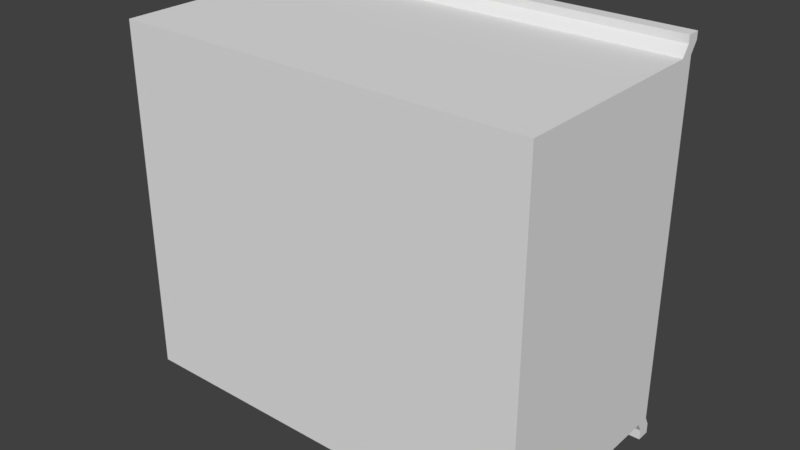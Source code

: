 # Source: Wall_Cabinet_1.blend  (saved by Blender 2.79.0; exported with 4.5.12 LTS)
import bpy
from mathutils import Matrix  # noqa: F401  (used for matrix-valued properties, if any)

bpy.ops.wm.read_factory_settings(use_empty=True)
scene = bpy.context.scene
scene.name = 'Scene'

# ---- collections
col_collection_1 = bpy.data.collections.new('Collection 1'); scene.collection.children.link(col_collection_1)

# ---- materials (node trees are filled in below, after node groups)
mat_material = bpy.data.materials.new('Material')
mat_material.alpha_threshold = 0.0
mat_material.use_transparent_shadow = False
mat_material.roughness = 0.5
mat_material.line_color = (0.0, 0.0, 0.0, 1.0)

# ---- material node trees

# ---- world
world_world = bpy.data.worlds.new('World'); scene.world = world_world
world_world.color = (0.05088, 0.05088, 0.05088)
world_world.use_sun_shadow = False
world_world.sun_shadow_jitter_overblur = 0.0
world_world.cycles.sampling_method = 'MANUAL'

# ---- meshes
me_cylinder_003 = bpy.data.meshes.new('Cylinder.003')
me_cylinder_003.from_pydata([(9.589e-09, -0.03727, 0.05372), (-9.589e-09, 0.03727, 0.05372), (-0.04652, -0.03727, 0.02686), (-0.04652, 0.03727, 0.02686), (-0.04652, -0.03727, -0.02686), (-0.04652, 0.03727, -0.02686), (1.428e-08, -0.03727, -0.05372), (-4.893e-09, 0.03727, -0.05372), (0.04652, -0.03727, -0.02686), (0.04652, 0.03727, -0.02686), (0.04652, -0.03727, 0.02686), (0.04652, 0.03727, 0.02686), (-3.835e-09, 0.01491, 0.05372), (-0.04652, 0.01491, 0.02686), (-0.04652, 0.01491, -0.02686), (8.606e-10, 0.01491, -0.05372), (0.04652, 0.01491, -0.02686), (0.04652, 0.01491, 0.02686), (-0.07185, 0.03727, 0.04148), (-1.026e-08, 0.03727, 0.08296), (-4.512e-09, 0.01491, 0.08296), (-0.07185, 0.03727, -0.04148), (-3.012e-09, 0.03727, -0.08296), (0.07185, 0.03727, -0.04148), (0.07185, 0.03727, 0.04148), (-0.07185, 0.01491, 0.04148), (-0.07185, 0.01491, -0.04148), (2.741e-09, 0.01491, -0.08296), (0.07185, 0.01491, -0.04148), (0.07185, 0.01491, 0.04148)], [], [(7, 9, 23, 22), (14, 13, 25, 26), (9, 11, 24, 23), (12, 17, 29, 20), (3, 1, 11, 9, 7, 5), (11, 1, 19, 24), (15, 14, 26, 27), (0, 2, 4, 6, 8, 10), (10, 17, 12, 0), (8, 16, 17, 10), (6, 15, 16, 8), (4, 14, 15, 6), (2, 13, 14, 4), (0, 12, 13, 2), (20, 19, 18, 25), (25, 18, 21, 26), (26, 21, 22, 27), (27, 22, 23, 28), (28, 23, 24, 29), (29, 24, 19, 20), (1, 3, 18, 19), (5, 7, 22, 21), (17, 16, 28, 29), (3, 5, 21, 18), (13, 12, 20, 25), (16, 15, 27, 28)])
_uv = me_cylinder_003.uv_layers.new(name='UVMap')
_uv.uv.foreach_set('vector', [0.3821, 0.3309, 0.3821, 0.1691, 0.4639, 0.125, 0.4639, 0.375, 0.6959, 0.08813, 0.5457, 0.1691, 0.4639, 0.125, 0.6959, 0.0, 0.3821, 0.1691, 0.232, 0.08813, 0.232, 0.0, 0.4639, 0.125, 0.5457, 0.3309, 0.6959, 0.4119, 0.6959, 0.5, 0.4639, 0.375, 0.08177, 0.3309, 0.08177, 0.1691, 0.232, 0.08813, 0.3821, 0.1691, 0.3821, 0.3309, 0.232, 0.4119, 0.232, 0.08813, 0.08177, 0.1691, 7.216e-08, 0.125, 0.232, 0.0, 0.846, 0.1691, 0.6959, 0.08813, 0.6959, 0.0, 0.9278, 0.125, 0.3004, 0.5809, 0.3004, 0.7428, 0.1502, 0.8237, 0.0, 0.7428, 0.0, 0.5809, 0.1502, 0.5, 0.4688, 0.5809, 0.6373, 0.5809, 0.6373, 0.7428, 0.4688, 0.7428, 0.4688, 0.5, 0.6373, 0.5, 0.6373, 0.5809, 0.4688, 0.5809, 0.4688, 0.5809, 0.3004, 0.5809, 0.3004, 0.5, 0.4688, 0.5, 0.4688, 0.7428, 0.3004, 0.7428, 0.3004, 0.5809, 0.4688, 0.5809, 0.4688, 0.8237, 0.3004, 0.8237, 0.3004, 0.7428, 0.4688, 0.7428, 0.4688, 0.7428, 0.6373, 0.7428, 0.6373, 0.8237, 0.4688, 0.8237, 0.6373, 0.875, 0.7095, 0.875, 0.7095, 1.0, 0.6373, 1.0, 0.9278, 2.245e-08, 1.0, 0.0, 1.0, 0.125, 0.9278, 0.125, 0.9278, 0.125, 1.0, 0.125, 1.0, 0.375, 0.9278, 0.375, 0.9278, 0.375, 1.0, 0.375, 1.0, 0.5, 0.9278, 0.5, 0.6373, 0.5, 0.7095, 0.5, 0.7095, 0.625, 0.6373, 0.625, 0.6373, 0.625, 0.7095, 0.625, 0.7095, 0.875, 0.6373, 0.875, 0.08177, 0.1691, 0.08177, 0.3309, 0.0, 0.375, 7.216e-08, 0.125, 0.232, 0.4119, 0.3821, 0.3309, 0.4639, 0.375, 0.232, 0.5, 0.6959, 0.4119, 0.846, 0.3309, 0.9278, 0.375, 0.6959, 0.5, 0.08177, 0.3309, 0.232, 0.4119, 0.232, 0.5, 0.0, 0.375, 0.5457, 0.1691, 0.5457, 0.3309, 0.4639, 0.375, 0.4639, 0.125, 0.846, 0.3309, 0.846, 0.1691, 0.9278, 0.125, 0.9278, 0.375])
me_cylinder_003.use_remesh_preserve_volume = False
me_cylinder_003.use_remesh_preserve_attributes = False
me_cylinder_003.use_mirror_vertex_groups = False
me_cylinder_003.update()
me_cylinder_002 = bpy.data.meshes.new('Cylinder.002')
me_cylinder_002.from_pydata([(9.589e-09, -0.03727, 0.05372), (-9.589e-09, 0.03727, 0.05372), (-0.04652, -0.03727, 0.02686), (-0.04652, 0.03727, 0.02686), (-0.04652, -0.03727, -0.02686), (-0.04652, 0.03727, -0.02686), (1.428e-08, -0.03727, -0.05372), (-4.893e-09, 0.03727, -0.05372), (0.04652, -0.03727, -0.02686), (0.04652, 0.03727, -0.02686), (0.04652, -0.03727, 0.02686), (0.04652, 0.03727, 0.02686), (-3.835e-09, 0.01491, 0.05372), (-0.04652, 0.01491, 0.02686), (-0.04652, 0.01491, -0.02686), (8.606e-10, 0.01491, -0.05372), (0.04652, 0.01491, -0.02686), (0.04652, 0.01491, 0.02686), (-0.07185, 0.03727, 0.04148), (-1.026e-08, 0.03727, 0.08296), (-4.512e-09, 0.01491, 0.08296), (-0.07185, 0.03727, -0.04148), (-3.012e-09, 0.03727, -0.08296), (0.07185, 0.03727, -0.04148), (0.07185, 0.03727, 0.04148), (-0.07185, 0.01491, 0.04148), (-0.07185, 0.01491, -0.04148), (2.741e-09, 0.01491, -0.08296), (0.07185, 0.01491, -0.04148), (0.07185, 0.01491, 0.04148)], [], [(7, 9, 23, 22), (14, 13, 25, 26), (9, 11, 24, 23), (12, 17, 29, 20), (3, 1, 11, 9, 7, 5), (11, 1, 19, 24), (15, 14, 26, 27), (0, 2, 4, 6, 8, 10), (10, 17, 12, 0), (8, 16, 17, 10), (6, 15, 16, 8), (4, 14, 15, 6), (2, 13, 14, 4), (0, 12, 13, 2), (20, 19, 18, 25), (25, 18, 21, 26), (26, 21, 22, 27), (27, 22, 23, 28), (28, 23, 24, 29), (29, 24, 19, 20), (1, 3, 18, 19), (5, 7, 22, 21), (17, 16, 28, 29), (3, 5, 21, 18), (13, 12, 20, 25), (16, 15, 27, 28)])
_uv = me_cylinder_002.uv_layers.new(name='UVMap')
_uv.uv.foreach_set('vector', [0.3821, 0.3309, 0.3821, 0.1691, 0.4639, 0.125, 0.4639, 0.375, 0.6959, 0.08813, 0.5457, 0.1691, 0.4639, 0.125, 0.6959, 0.0, 0.3821, 0.1691, 0.232, 0.08813, 0.232, 0.0, 0.4639, 0.125, 0.5457, 0.3309, 0.6959, 0.4119, 0.6959, 0.5, 0.4639, 0.375, 0.08177, 0.3309, 0.08177, 0.1691, 0.232, 0.08813, 0.3821, 0.1691, 0.3821, 0.3309, 0.232, 0.4119, 0.232, 0.08813, 0.08177, 0.1691, 7.216e-08, 0.125, 0.232, 0.0, 0.846, 0.1691, 0.6959, 0.08813, 0.6959, 0.0, 0.9278, 0.125, 0.3004, 0.5809, 0.3004, 0.7428, 0.1502, 0.8237, 0.0, 0.7428, 0.0, 0.5809, 0.1502, 0.5, 0.4688, 0.5809, 0.6373, 0.5809, 0.6373, 0.7428, 0.4688, 0.7428, 0.4688, 0.5, 0.6373, 0.5, 0.6373, 0.5809, 0.4688, 0.5809, 0.4688, 0.5809, 0.3004, 0.5809, 0.3004, 0.5, 0.4688, 0.5, 0.4688, 0.7428, 0.3004, 0.7428, 0.3004, 0.5809, 0.4688, 0.5809, 0.4688, 0.8237, 0.3004, 0.8237, 0.3004, 0.7428, 0.4688, 0.7428, 0.4688, 0.7428, 0.6373, 0.7428, 0.6373, 0.8237, 0.4688, 0.8237, 0.6373, 0.875, 0.7095, 0.875, 0.7095, 1.0, 0.6373, 1.0, 0.9278, 2.245e-08, 1.0, 0.0, 1.0, 0.125, 0.9278, 0.125, 0.9278, 0.125, 1.0, 0.125, 1.0, 0.375, 0.9278, 0.375, 0.9278, 0.375, 1.0, 0.375, 1.0, 0.5, 0.9278, 0.5, 0.6373, 0.5, 0.7095, 0.5, 0.7095, 0.625, 0.6373, 0.625, 0.6373, 0.625, 0.7095, 0.625, 0.7095, 0.875, 0.6373, 0.875, 0.08177, 0.1691, 0.08177, 0.3309, 0.0, 0.375, 7.216e-08, 0.125, 0.232, 0.4119, 0.3821, 0.3309, 0.4639, 0.375, 0.232, 0.5, 0.6959, 0.4119, 0.846, 0.3309, 0.9278, 0.375, 0.6959, 0.5, 0.08177, 0.3309, 0.232, 0.4119, 0.232, 0.5, 0.0, 0.375, 0.5457, 0.1691, 0.5457, 0.3309, 0.4639, 0.375, 0.4639, 0.125, 0.846, 0.3309, 0.846, 0.1691, 0.9278, 0.125, 0.9278, 0.375])
me_cylinder_002.use_remesh_preserve_volume = False
me_cylinder_002.use_remesh_preserve_attributes = False
me_cylinder_002.use_mirror_vertex_groups = False
me_cylinder_002.update()
me_cylinder_001 = bpy.data.meshes.new('Cylinder.001')
me_cylinder_001.from_pydata([(9.589e-09, -0.03727, 0.05372), (-9.589e-09, 0.03727, 0.05372), (-0.04652, -0.03727, 0.02686), (-0.04652, 0.03727, 0.02686), (-0.04652, -0.03727, -0.02686), (-0.04652, 0.03727, -0.02686), (1.428e-08, -0.03727, -0.05372), (-4.893e-09, 0.03727, -0.05372), (0.04652, -0.03727, -0.02686), (0.04652, 0.03727, -0.02686), (0.04652, -0.03727, 0.02686), (0.04652, 0.03727, 0.02686), (-3.835e-09, 0.01491, 0.05372), (-0.04652, 0.01491, 0.02686), (-0.04652, 0.01491, -0.02686), (8.606e-10, 0.01491, -0.05372), (0.04652, 0.01491, -0.02686), (0.04652, 0.01491, 0.02686), (-0.07185, 0.03727, 0.04148), (-1.026e-08, 0.03727, 0.08296), (-4.512e-09, 0.01491, 0.08296), (-0.07185, 0.03727, -0.04148), (-3.012e-09, 0.03727, -0.08296), (0.07185, 0.03727, -0.04148), (0.07185, 0.03727, 0.04148), (-0.07185, 0.01491, 0.04148), (-0.07185, 0.01491, -0.04148), (2.741e-09, 0.01491, -0.08296), (0.07185, 0.01491, -0.04148), (0.07185, 0.01491, 0.04148)], [], [(7, 9, 23, 22), (14, 13, 25, 26), (9, 11, 24, 23), (12, 17, 29, 20), (3, 1, 11, 9, 7, 5), (11, 1, 19, 24), (15, 14, 26, 27), (0, 2, 4, 6, 8, 10), (10, 17, 12, 0), (8, 16, 17, 10), (6, 15, 16, 8), (4, 14, 15, 6), (2, 13, 14, 4), (0, 12, 13, 2), (20, 19, 18, 25), (25, 18, 21, 26), (26, 21, 22, 27), (27, 22, 23, 28), (28, 23, 24, 29), (29, 24, 19, 20), (1, 3, 18, 19), (5, 7, 22, 21), (17, 16, 28, 29), (3, 5, 21, 18), (13, 12, 20, 25), (16, 15, 27, 28)])
_uv = me_cylinder_001.uv_layers.new(name='UVMap')
_uv.uv.foreach_set('vector', [0.3821, 0.3309, 0.3821, 0.1691, 0.4639, 0.125, 0.4639, 0.375, 0.6959, 0.08813, 0.5457, 0.1691, 0.4639, 0.125, 0.6959, 0.0, 0.3821, 0.1691, 0.232, 0.08813, 0.232, 0.0, 0.4639, 0.125, 0.5457, 0.3309, 0.6959, 0.4119, 0.6959, 0.5, 0.4639, 0.375, 0.08177, 0.3309, 0.08177, 0.1691, 0.232, 0.08813, 0.3821, 0.1691, 0.3821, 0.3309, 0.232, 0.4119, 0.232, 0.08813, 0.08177, 0.1691, 7.216e-08, 0.125, 0.232, 0.0, 0.846, 0.1691, 0.6959, 0.08813, 0.6959, 0.0, 0.9278, 0.125, 0.3004, 0.5809, 0.3004, 0.7428, 0.1502, 0.8237, 0.0, 0.7428, 0.0, 0.5809, 0.1502, 0.5, 0.4688, 0.5809, 0.6373, 0.5809, 0.6373, 0.7428, 0.4688, 0.7428, 0.4688, 0.5, 0.6373, 0.5, 0.6373, 0.5809, 0.4688, 0.5809, 0.4688, 0.5809, 0.3004, 0.5809, 0.3004, 0.5, 0.4688, 0.5, 0.4688, 0.7428, 0.3004, 0.7428, 0.3004, 0.5809, 0.4688, 0.5809, 0.4688, 0.8237, 0.3004, 0.8237, 0.3004, 0.7428, 0.4688, 0.7428, 0.4688, 0.7428, 0.6373, 0.7428, 0.6373, 0.8237, 0.4688, 0.8237, 0.6373, 0.875, 0.7095, 0.875, 0.7095, 1.0, 0.6373, 1.0, 0.9278, 2.245e-08, 1.0, 0.0, 1.0, 0.125, 0.9278, 0.125, 0.9278, 0.125, 1.0, 0.125, 1.0, 0.375, 0.9278, 0.375, 0.9278, 0.375, 1.0, 0.375, 1.0, 0.5, 0.9278, 0.5, 0.6373, 0.5, 0.7095, 0.5, 0.7095, 0.625, 0.6373, 0.625, 0.6373, 0.625, 0.7095, 0.625, 0.7095, 0.875, 0.6373, 0.875, 0.08177, 0.1691, 0.08177, 0.3309, 0.0, 0.375, 7.216e-08, 0.125, 0.232, 0.4119, 0.3821, 0.3309, 0.4639, 0.375, 0.232, 0.5, 0.6959, 0.4119, 0.846, 0.3309, 0.9278, 0.375, 0.6959, 0.5, 0.08177, 0.3309, 0.232, 0.4119, 0.232, 0.5, 0.0, 0.375, 0.5457, 0.1691, 0.5457, 0.3309, 0.4639, 0.375, 0.4639, 0.125, 0.846, 0.3309, 0.846, 0.1691, 0.9278, 0.125, 0.9278, 0.375])
me_cylinder_001.use_remesh_preserve_volume = False
me_cylinder_001.use_remesh_preserve_attributes = False
me_cylinder_001.use_mirror_vertex_groups = False
me_cylinder_001.update()
me_cylinder = bpy.data.meshes.new('Cylinder')
me_cylinder.from_pydata([(9.589e-09, -0.03727, 0.05372), (-9.589e-09, 0.03727, 0.05372), (-0.04652, -0.03727, 0.02686), (-0.04652, 0.03727, 0.02686), (-0.04652, -0.03727, -0.02686), (-0.04652, 0.03727, -0.02686), (1.428e-08, -0.03727, -0.05372), (-4.893e-09, 0.03727, -0.05372), (0.04652, -0.03727, -0.02686), (0.04652, 0.03727, -0.02686), (0.04652, -0.03727, 0.02686), (0.04652, 0.03727, 0.02686), (-3.835e-09, 0.01491, 0.05372), (-0.04652, 0.01491, 0.02686), (-0.04652, 0.01491, -0.02686), (8.606e-10, 0.01491, -0.05372), (0.04652, 0.01491, -0.02686), (0.04652, 0.01491, 0.02686), (-0.07185, 0.03727, 0.04148), (-1.026e-08, 0.03727, 0.08296), (-4.512e-09, 0.01491, 0.08296), (-0.07185, 0.03727, -0.04148), (-3.012e-09, 0.03727, -0.08296), (0.07185, 0.03727, -0.04148), (0.07185, 0.03727, 0.04148), (-0.07185, 0.01491, 0.04148), (-0.07185, 0.01491, -0.04148), (2.741e-09, 0.01491, -0.08296), (0.07185, 0.01491, -0.04148), (0.07185, 0.01491, 0.04148)], [], [(7, 9, 23, 22), (14, 13, 25, 26), (9, 11, 24, 23), (12, 17, 29, 20), (3, 1, 11, 9, 7, 5), (11, 1, 19, 24), (15, 14, 26, 27), (0, 2, 4, 6, 8, 10), (10, 17, 12, 0), (8, 16, 17, 10), (6, 15, 16, 8), (4, 14, 15, 6), (2, 13, 14, 4), (0, 12, 13, 2), (20, 19, 18, 25), (25, 18, 21, 26), (26, 21, 22, 27), (27, 22, 23, 28), (28, 23, 24, 29), (29, 24, 19, 20), (1, 3, 18, 19), (5, 7, 22, 21), (17, 16, 28, 29), (3, 5, 21, 18), (13, 12, 20, 25), (16, 15, 27, 28)])
_uv = me_cylinder.uv_layers.new(name='UVMap')
_uv.uv.foreach_set('vector', [0.3821, 0.3309, 0.3821, 0.1691, 0.4639, 0.125, 0.4639, 0.375, 0.6959, 0.08813, 0.5457, 0.1691, 0.4639, 0.125, 0.6959, 0.0, 0.3821, 0.1691, 0.232, 0.08813, 0.232, 0.0, 0.4639, 0.125, 0.5457, 0.3309, 0.6959, 0.4119, 0.6959, 0.5, 0.4639, 0.375, 0.08177, 0.3309, 0.08177, 0.1691, 0.232, 0.08813, 0.3821, 0.1691, 0.3821, 0.3309, 0.232, 0.4119, 0.232, 0.08813, 0.08177, 0.1691, 7.216e-08, 0.125, 0.232, 0.0, 0.846, 0.1691, 0.6959, 0.08813, 0.6959, 0.0, 0.9278, 0.125, 0.3004, 0.5809, 0.3004, 0.7428, 0.1502, 0.8237, 0.0, 0.7428, 0.0, 0.5809, 0.1502, 0.5, 0.4688, 0.5809, 0.6373, 0.5809, 0.6373, 0.7428, 0.4688, 0.7428, 0.4688, 0.5, 0.6373, 0.5, 0.6373, 0.5809, 0.4688, 0.5809, 0.4688, 0.5809, 0.3004, 0.5809, 0.3004, 0.5, 0.4688, 0.5, 0.4688, 0.7428, 0.3004, 0.7428, 0.3004, 0.5809, 0.4688, 0.5809, 0.4688, 0.8237, 0.3004, 0.8237, 0.3004, 0.7428, 0.4688, 0.7428, 0.4688, 0.7428, 0.6373, 0.7428, 0.6373, 0.8237, 0.4688, 0.8237, 0.6373, 0.875, 0.7095, 0.875, 0.7095, 1.0, 0.6373, 1.0, 0.9278, 2.245e-08, 1.0, 0.0, 1.0, 0.125, 0.9278, 0.125, 0.9278, 0.125, 1.0, 0.125, 1.0, 0.375, 0.9278, 0.375, 0.9278, 0.375, 1.0, 0.375, 1.0, 0.5, 0.9278, 0.5, 0.6373, 0.5, 0.7095, 0.5, 0.7095, 0.625, 0.6373, 0.625, 0.6373, 0.625, 0.7095, 0.625, 0.7095, 0.875, 0.6373, 0.875, 0.08177, 0.1691, 0.08177, 0.3309, 0.0, 0.375, 7.216e-08, 0.125, 0.232, 0.4119, 0.3821, 0.3309, 0.4639, 0.375, 0.232, 0.5, 0.6959, 0.4119, 0.846, 0.3309, 0.9278, 0.375, 0.6959, 0.5, 0.08177, 0.3309, 0.232, 0.4119, 0.232, 0.5, 0.0, 0.375, 0.5457, 0.1691, 0.5457, 0.3309, 0.4639, 0.375, 0.4639, 0.125, 0.846, 0.3309, 0.846, 0.1691, 0.9278, 0.125, 0.9278, 0.375])
me_cylinder.use_remesh_preserve_volume = False
me_cylinder.use_remesh_preserve_attributes = False
me_cylinder.use_mirror_vertex_groups = False
me_cylinder.update()
me_cube = bpy.data.meshes.new('Cube')
me_cube.from_pydata([(-1.886, -1.0, -1.0), (-1.886, 1.0, -1.0), (-1.886, -1.0, 2.179), (-1.886, 1.0, 2.179), (-1.886, -1.0, 1.391), (-1.886, 1.0, 1.391), (-1.77, 1.0, -0.8521), (-0.1167, 1.0, -0.8521), (-0.1167, 1.0, 1.243), (-1.77, 1.0, 1.243), (-1.701, 0.9272, -0.7649), (-0.1855, 0.9272, -0.7649), (-0.1855, 0.9272, 1.156), (-1.701, 0.9272, 1.156), (-1.634, 1.0, -0.6802), (-0.2523, 1.0, -0.6802), (-0.2523, 1.0, 1.071), (-1.634, 1.0, 1.071), (-1.76, 1.0, 1.502), (-1.76, 1.0, 2.068), (-0.1259, 1.0, 2.068), (-0.1259, 1.0, 1.502), (-1.701, 0.914, 1.568), (-1.701, 0.914, 2.002), (-0.1849, 0.914, 2.002), (-0.1849, 0.914, 1.568), (-1.589, 1.0, 1.626), (-1.589, 1.0, 1.944), (-0.2969, 1.0, 1.944), (-0.2969, 1.0, 1.626), (1.886, -1.0, -1.0), (1.886, 1.0, -1.0), (1.886, -1.0, 2.179), (1.886, 1.0, 2.179), (1.51e-07, -1.0, -1.0), (-1.51e-07, 1.0, -1.0), (1.51e-07, -1.0, 2.179), (-1.51e-07, 1.0, 2.179), (1.886, -1.0, 1.391), (1.886, 1.0, 1.391), (1.51e-07, -1.0, 1.391), (-1.51e-07, 1.0, 1.391), (1.77, 1.0, -0.8521), (0.1167, 1.0, -0.8521), (0.1167, 1.0, 1.243), (1.77, 1.0, 1.243), (1.701, 0.9272, -0.7649), (0.1855, 0.9272, -0.7649), (0.1855, 0.9272, 1.156), (1.701, 0.9272, 1.156), (1.634, 1.0, -0.6802), (0.2523, 1.0, -0.6802), (0.2523, 1.0, 1.071), (1.634, 1.0, 1.071), (1.76, 1.0, 1.502), (1.76, 1.0, 2.068), (0.1259, 1.0, 2.068), (0.1259, 1.0, 1.502), (1.701, 0.914, 1.568), (1.701, 0.914, 2.002), (0.1849, 0.914, 2.002), (0.1849, 0.914, 1.568), (1.589, 1.0, 1.626), (1.589, 1.0, 1.944), (0.2969, 1.0, 1.944), (0.2969, 1.0, 1.626), (-1.886, 0.8766, -1.0), (-1.886, 0.8766, 2.179), (-1.181e-07, 0.8766, 2.179), (-1.181e-07, 0.8766, -1.0), (-1.886, 0.8766, 1.391), (1.886, 0.8766, -1.0), (1.886, 0.8766, 2.179), (1.886, 0.8766, 1.391), (-1.886, 0.9415, 2.274), (-1.886, 1.065, 2.274), (-1.51e-07, 1.065, 2.274), (-1.181e-07, 0.9415, 2.274), (1.886, 0.9415, 2.274), (1.886, 1.065, 2.274), (-1.886, 0.9415, 2.341), (-1.886, 1.065, 2.341), (-1.51e-07, 1.065, 2.341), (-1.181e-07, 0.9415, 2.341), (1.886, 0.9415, 2.341), (1.886, 1.065, 2.341), (-1.886, 0.9223, -1.085), (-1.886, 1.046, -1.085), (-1.51e-07, 1.046, -1.085), (1.886, 0.9223, -1.085), (1.886, 1.046, -1.085), (-1.181e-07, 0.9223, -1.085), (-1.886, 0.9223, -1.177), (-1.886, 1.046, -1.177), (-1.51e-07, 1.046, -1.177), (1.886, 0.9223, -1.177), (1.886, 1.046, -1.177), (-1.181e-07, 0.9223, -1.177)], [], [(70, 67, 3, 5), (4, 0, 34, 40), (3, 37, 20, 19), (3, 67, 74, 75), (71, 69, 91, 89), (35, 1, 6, 7), (2, 4, 40, 36), (66, 70, 5, 1), (6, 9, 13, 10), (5, 41, 8, 9), (1, 5, 9, 6), (41, 35, 7, 8), (10, 13, 17, 14), (7, 6, 10, 11), (9, 8, 12, 13), (8, 7, 11, 12), (14, 17, 16, 15), (11, 10, 14, 15), (13, 12, 16, 17), (12, 11, 15, 16), (20, 21, 25, 24), (41, 5, 18, 21), (37, 41, 21, 20), (5, 3, 19, 18), (22, 23, 27, 26), (18, 19, 23, 22), (21, 18, 22, 25), (19, 20, 24, 23), (26, 27, 28, 29), (25, 22, 26, 29), (23, 24, 28, 27), (24, 25, 29, 28), (73, 39, 33, 72), (38, 40, 34, 30), (33, 55, 56, 37), (37, 3, 75, 76), (69, 66, 86, 91), (35, 43, 42, 31), (32, 36, 40, 38), (71, 31, 39, 73), (42, 46, 49, 45), (39, 45, 44, 41), (31, 42, 45, 39), (41, 44, 43, 35), (46, 50, 53, 49), (43, 47, 46, 42), (45, 49, 48, 44), (44, 48, 47, 43), (50, 51, 52, 53), (47, 51, 50, 46), (49, 53, 52, 48), (48, 52, 51, 47), (56, 60, 61, 57), (41, 57, 54, 39), (37, 56, 57, 41), (39, 54, 55, 33), (58, 62, 63, 59), (54, 58, 59, 55), (57, 61, 58, 54), (55, 59, 60, 56), (62, 65, 64, 63), (61, 65, 62, 58), (59, 63, 64, 60), (60, 64, 65, 61), (30, 71, 73, 38), (30, 34, 69, 71), (32, 72, 68, 36), (38, 73, 72, 32), (0, 4, 70, 66), (0, 66, 69, 34), (2, 36, 68, 67), (4, 2, 67, 70), (79, 76, 82, 85), (74, 77, 83, 80), (67, 68, 77, 74), (33, 37, 76, 79), (68, 72, 78, 77), (72, 33, 79, 78), (80, 83, 82, 81), (84, 85, 82, 83), (75, 74, 80, 81), (77, 78, 84, 83), (78, 79, 85, 84), (76, 75, 81, 82), (90, 89, 95, 96), (91, 86, 92, 97), (1, 35, 88, 87), (31, 71, 89, 90), (35, 31, 90, 88), (66, 1, 87, 86), (92, 93, 94, 97), (95, 97, 94, 96), (86, 87, 93, 92), (89, 91, 97, 95), (88, 90, 96, 94), (87, 88, 94, 93)])
_uv = me_cube.uv_layers.new(name='UVMap')
_uv.uv.foreach_set('vector', [0.2151, 0.6261, 0.2146, 0.5216, 0.2287, 0.5215, 0.2292, 0.626, 0.6742, 0.5, 0.402, 0.5, 0.402, 0.25, 0.6742, 0.25, 0.01824, 0.5, 0.01824, 0.25, 0.03092, 0.2667, 0.03092, 0.4833, 0.2287, 0.5215, 0.2146, 0.5216, 0.222, 0.5089, 0.2361, 0.5088, 0.2361, 1.0, 0.2361, 0.75, 0.2462, 0.75, 0.2462, 1.0, 0.3816, 0.25, 0.3816, 0.5, 0.3647, 0.4845, 0.3647, 0.2655, 0.7639, 0.5, 0.6742, 0.5, 0.6742, 0.25, 0.7639, 0.25, 0.2167, 0.9429, 0.2151, 0.6261, 0.2292, 0.626, 0.2308, 0.9428, 0.5352, 0.5, 0.5352, 0.7777, 0.5268, 0.7661, 0.5268, 0.5116, 0.1083, 0.5, 0.1083, 0.25, 0.1252, 0.2655, 0.1252, 0.4845, 0.3816, 0.5, 0.1083, 0.5, 0.1252, 0.4845, 0.3647, 0.4845, 0.1083, 0.25, 0.3816, 0.25, 0.3647, 0.2655, 0.1252, 0.2655, 0.4376, 0.7546, 0.4376, 0.5, 0.4459, 0.5112, 0.4459, 0.7433, 0.3647, 0.2655, 0.3647, 0.4845, 0.3544, 0.4754, 0.3544, 0.2746, 0.1252, 0.4845, 0.1252, 0.2655, 0.1349, 0.2746, 0.1349, 0.4754, 0.5185, 0.7777, 0.5185, 0.5, 0.5268, 0.5116, 0.5268, 0.7661, 0.345, 0.4666, 0.1449, 0.4666, 0.1449, 0.2834, 0.345, 0.2834, 0.3544, 0.2746, 0.3544, 0.4754, 0.345, 0.4666, 0.345, 0.2834, 0.1349, 0.4754, 0.1349, 0.2746, 0.1449, 0.2834, 0.1449, 0.4666, 0.4625, 0.7546, 0.4625, 0.5, 0.4709, 0.5112, 0.4709, 0.7433, 0.2666, 0.7761, 0.2666, 0.701, 0.2764, 0.7097, 0.2764, 0.7673, 0.1083, 0.25, 0.1083, 0.5, 0.09564, 0.4833, 0.09564, 0.2667, 0.01824, 0.25, 0.1083, 0.25, 0.09564, 0.2667, 0.03092, 0.2667, 0.1083, 0.5, 0.01824, 0.5, 0.03092, 0.4833, 0.09564, 0.4833, 0.3065, 0.701, 0.2568, 0.701, 0.2638, 0.6861, 0.3002, 0.6861, 0.2863, 0.701, 0.2863, 0.7761, 0.2764, 0.7673, 0.2764, 0.7097, 0.4807, 0.7166, 0.4807, 0.5, 0.4905, 0.5078, 0.4905, 0.7088, 0.4709, 0.7166, 0.4709, 0.5, 0.4807, 0.5078, 0.4807, 0.7088, 0.3002, 0.6861, 0.2638, 0.6861, 0.2638, 0.5149, 0.3002, 0.5149, 0.4081, 0.5, 0.4081, 0.701, 0.3983, 0.6861, 0.3983, 0.5149, 0.4278, 0.701, 0.4278, 0.5, 0.4376, 0.5149, 0.4376, 0.6861, 0.2568, 0.5, 0.3065, 0.5, 0.3002, 0.5149, 0.2638, 0.5149, 0.979, 0.3403, 0.9931, 0.3404, 0.9926, 0.4449, 0.9785, 0.4448, 0.6742, 3.16e-08, 0.6742, 0.25, 0.402, 0.25, 0.402, 9.48e-08, 0.01824, 1.422e-07, 0.03092, 0.01668, 0.03092, 0.2333, 0.01824, 0.25, 0.01824, 0.25, 0.01824, 0.5, 0.007616, 0.5, 0.007616, 0.25, 0.2361, 0.75, 0.2361, 0.5, 0.2462, 0.5, 0.2462, 0.75, 0.3816, 0.25, 0.3647, 0.2345, 0.3647, 0.01547, 0.3816, 0.0, 0.7639, 0.0, 0.7639, 0.25, 0.6742, 0.25, 0.6742, 3.16e-08, 0.9806, 0.02345, 0.9947, 0.02354, 0.9931, 0.3404, 0.979, 0.3403, 0.388, 0.5, 0.3963, 0.5116, 0.3963, 0.7661, 0.388, 0.7777, 0.1083, 1.422e-07, 0.1252, 0.01547, 0.1252, 0.2345, 0.1083, 0.25, 0.3816, 0.0, 0.3647, 0.01547, 0.1252, 0.01547, 0.1083, 1.422e-07, 0.1083, 0.25, 0.1252, 0.2345, 0.3647, 0.2345, 0.3816, 0.25, 0.4542, 0.5, 0.4625, 0.5112, 0.4625, 0.7433, 0.4542, 0.7546, 0.3647, 0.2345, 0.3544, 0.2254, 0.3544, 0.02458, 0.3647, 0.01547, 0.1252, 0.01547, 0.1349, 0.02458, 0.1349, 0.2254, 0.1252, 0.2345, 0.5102, 0.5, 0.5185, 0.5116, 0.5185, 0.7661, 0.5102, 0.7777, 0.345, 0.03344, 0.345, 0.2166, 0.1449, 0.2166, 0.1449, 0.03344, 0.3544, 0.2254, 0.345, 0.2166, 0.345, 0.03344, 0.3544, 0.02458, 0.1349, 0.02458, 0.1449, 0.03344, 0.1449, 0.2166, 0.1349, 0.2254, 0.4459, 0.5, 0.4542, 0.5112, 0.4542, 0.7433, 0.4459, 0.7546, 0.2863, 0.701, 0.2961, 0.7097, 0.2961, 0.7673, 0.2863, 0.7761, 0.1083, 0.25, 0.09564, 0.2333, 0.09564, 0.01668, 0.1083, 1.422e-07, 0.01824, 0.25, 0.03092, 0.2333, 0.09564, 0.2333, 0.1083, 0.25, 0.1083, 1.422e-07, 0.09564, 0.01668, 0.03092, 0.01668, 0.01824, 1.422e-07, 0.3561, 0.5, 0.3498, 0.5149, 0.3135, 0.5149, 0.3065, 0.5, 0.2666, 0.7761, 0.2568, 0.7673, 0.2568, 0.7097, 0.2666, 0.701, 0.5102, 0.7166, 0.5004, 0.7088, 0.5004, 0.5078, 0.5102, 0.5, 0.4905, 0.5, 0.5004, 0.5078, 0.5004, 0.7088, 0.4905, 0.7166, 0.3498, 0.5149, 0.3498, 0.6861, 0.3135, 0.6861, 0.3135, 0.5149, 0.4179, 0.701, 0.4081, 0.6861, 0.4081, 0.5149, 0.4179, 0.5, 0.4179, 0.5, 0.4278, 0.5149, 0.4278, 0.6861, 0.4179, 0.701, 0.3065, 0.701, 0.3135, 0.6861, 0.3498, 0.6861, 0.3561, 0.701, 0.7659, 0.02206, 0.9806, 0.02345, 0.979, 0.3403, 0.7644, 0.3389, 0.9785, 0.4664, 0.9785, 0.7164, 0.7639, 0.7164, 0.7639, 0.4664, 0.5493, 0.5, 0.7639, 0.5, 0.7639, 0.75, 0.5493, 0.75, 0.7644, 0.3389, 0.979, 0.3403, 0.9785, 0.4448, 0.7639, 0.4434, 0.002031, 0.9443, 0.0005037, 0.6275, 0.2151, 0.6261, 0.2167, 0.9429, 0.9785, 0.9664, 0.7639, 0.9664, 0.7639, 0.7164, 0.9785, 0.7164, 0.5493, 1.0, 0.5493, 0.75, 0.7639, 0.75, 0.7639, 1.0, 0.0005037, 0.6275, 0.0, 0.523, 0.2146, 0.5216, 0.2151, 0.6261, 0.007616, 1.422e-07, 0.007616, 0.25, 2.727e-08, 0.25, 0.0, 1.422e-07, 0.3637, 0.5, 0.3637, 0.75, 0.3561, 0.75, 0.3561, 0.5, 0.3739, 0.5, 0.3739, 0.75, 0.3637, 0.75, 0.3637, 0.5, 0.01824, 1.422e-07, 0.01824, 0.25, 0.007616, 0.25, 0.007616, 1.422e-07, 0.3739, 0.75, 0.3739, 1.0, 0.3637, 1.0, 0.3637, 0.75, 0.9785, 0.4448, 0.9926, 0.4449, 1.0, 0.4576, 0.9859, 0.4575, 0.3739, 1.0, 0.3739, 0.75, 0.388, 0.75, 0.388, 1.0, 0.3739, 0.5, 0.388, 0.5, 0.388, 0.75, 0.3739, 0.75, 0.2361, 0.5088, 0.222, 0.5089, 0.2219, 0.5001, 0.2361, 0.5, 0.3637, 0.75, 0.3637, 1.0, 0.3561, 1.0, 0.3561, 0.75, 0.9859, 0.4575, 1.0, 0.4576, 1.0, 0.4664, 0.9858, 0.4663, 0.007616, 0.25, 0.007616, 0.5, 1.091e-07, 0.5, 2.727e-08, 0.25, 0.9999, 0.01236, 0.9858, 0.01227, 0.9859, 0.0, 1.0, 9.138e-05, 0.2462, 0.75, 0.2462, 0.5, 0.2568, 0.5, 0.2568, 0.75, 0.3816, 0.5, 0.3816, 0.25, 0.3914, 0.25, 0.3914, 0.5, 0.9947, 0.02354, 0.9806, 0.02345, 0.9858, 0.01227, 0.9999, 0.01236, 0.3816, 0.25, 0.3816, 0.0, 0.3914, 0.0, 0.3914, 0.25, 0.2167, 0.9429, 0.2308, 0.9428, 0.236, 0.954, 0.2219, 0.9541, 0.5352, 0.5, 0.5493, 0.5, 0.5493, 0.75, 0.5352, 0.75, 0.5352, 1.0, 0.5352, 0.75, 0.5493, 0.75, 0.5493, 1.0, 0.2219, 0.9541, 0.236, 0.954, 0.2361, 0.9663, 0.222, 0.9664, 0.2462, 1.0, 0.2462, 0.75, 0.2568, 0.75, 0.2568, 1.0, 0.3914, 0.25, 0.3914, 0.0, 0.402, 0.0, 0.402, 0.25, 0.3914, 0.5, 0.3914, 0.25, 0.402, 0.25, 0.402, 0.5])
me_cube.materials.append(mat_material)
me_cube.use_remesh_preserve_volume = False
me_cube.use_remesh_preserve_attributes = False
me_cube.use_mirror_vertex_groups = False
me_cube.update()

# ---- objects
ob_wall_cabinet = bpy.data.objects.new('Wall Cabinet', None)
ob_cabinet_handle_4 = bpy.data.objects.new('Cabinet Handle 4', me_cylinder_003)
ob_cabinet_handle_3 = bpy.data.objects.new('Cabinet Handle 3', me_cylinder_002)
ob_cabinet_handle_2 = bpy.data.objects.new('Cabinet Handle 2', me_cylinder_001)
ob_cabinet_handle_1 = bpy.data.objects.new('Cabinet Handle 1', me_cylinder)
ob_wall_cabinet_base = bpy.data.objects.new('Wall Cabinet Base', me_cube)

# ---- transforms, parenting, visibility, modifiers, constraints
ob_wall_cabinet.location = (0.0, 0.0, 0.0)
ob_wall_cabinet.empty_image_offset = (0.0, 0.0)
ob_wall_cabinet.lineart.crease_threshold = 0.0
ob_cabinet_handle_4.parent = ob_wall_cabinet
ob_cabinet_handle_4.location = (-0.9853, 1.037, 1.695)
ob_cabinet_handle_4.scale = (0.5869, 1.0, 0.5869)
ob_cabinet_handle_4.lineart.crease_threshold = 0.0
ob_cabinet_handle_3.parent = ob_wall_cabinet
ob_cabinet_handle_3.location = (0.9403, 1.037, 1.695)
ob_cabinet_handle_3.scale = (0.5869, 1.0, 0.5869)
ob_cabinet_handle_3.lineart.crease_threshold = 0.0
ob_cabinet_handle_2.parent = ob_wall_cabinet
ob_cabinet_handle_2.location = (0.06167, 1.037, -0.7984)
ob_cabinet_handle_2.scale = (0.5869, 1.0, 0.5869)
ob_cabinet_handle_2.lineart.crease_threshold = 0.0
ob_cabinet_handle_1.parent = ob_wall_cabinet
ob_cabinet_handle_1.location = (-0.06082, 1.037, -0.7984)
ob_cabinet_handle_1.scale = (0.5869, 1.0, 0.5869)
ob_cabinet_handle_1.lineart.crease_threshold = 0.0
ob_wall_cabinet_base.parent = ob_wall_cabinet
ob_wall_cabinet_base.location = (0.0, 0.0, 0.0)
ob_wall_cabinet_base.lock_rotations_4d = False
ob_wall_cabinet_base.empty_display_type = 'ARROWS'
ob_wall_cabinet_base.lineart.crease_threshold = 0.0

# ---- collection membership
col_collection_1.objects.link(ob_wall_cabinet)
col_collection_1.objects.link(ob_cabinet_handle_4)
col_collection_1.objects.link(ob_cabinet_handle_3)
col_collection_1.objects.link(ob_cabinet_handle_2)
col_collection_1.objects.link(ob_cabinet_handle_1)
col_collection_1.objects.link(ob_wall_cabinet_base)

# ---- scene / render settings (as saved in the file)
scene.frame_start = 1; scene.frame_end = 250; scene.frame_set(1)
scene.render.engine = 'BLENDER_EEVEE_NEXT'
scene.render.resolution_percentage = 50
scene.render.dither_intensity = 0.0
scene.cycles.use_denoising = False
scene.cycles.samples = 128
scene.cycles.sampling_pattern = 'TABULATED_SOBOL'
scene.cycles.use_adaptive_sampling = False
scene.cycles.use_light_tree = False
scene.cycles.blur_glossy = 0.0
scene.cycles.sample_clamp_indirect = 0.0
scene.view_settings.view_transform = 'Standard'
bpy.context.view_layer.update()

# ---- added for rendering (the .blend has no active camera and no usable light): camera, sun
cam_auto = bpy.data.cameras.new('AutoCamera')
cam_auto.lens = 50.0
cam_auto.sensor_width = 36.0
cam_auto.clip_end = 1000.0
ob_auto_camera = bpy.data.objects.new('AutoCamera', cam_auto)
scene.collection.objects.link(ob_auto_camera)
ob_auto_camera.location = (5.14431, -6.1359, 4.69735)
ob_auto_camera.rotation_euler = (1.09748, -7.21219e-08, 0.694738)
scene.camera = ob_auto_camera
light_auto_sun = bpy.data.lights.new('AutoSun', 'SUN')
light_auto_sun.energy = 3.0
light_auto_sun.angle = 0.0523599
ob_auto_sun = bpy.data.objects.new('AutoSun', light_auto_sun)
scene.collection.objects.link(ob_auto_sun)
ob_auto_sun.rotation_euler = (0.872665, 0.174533, 0.523599)
bpy.context.view_layer.update()
